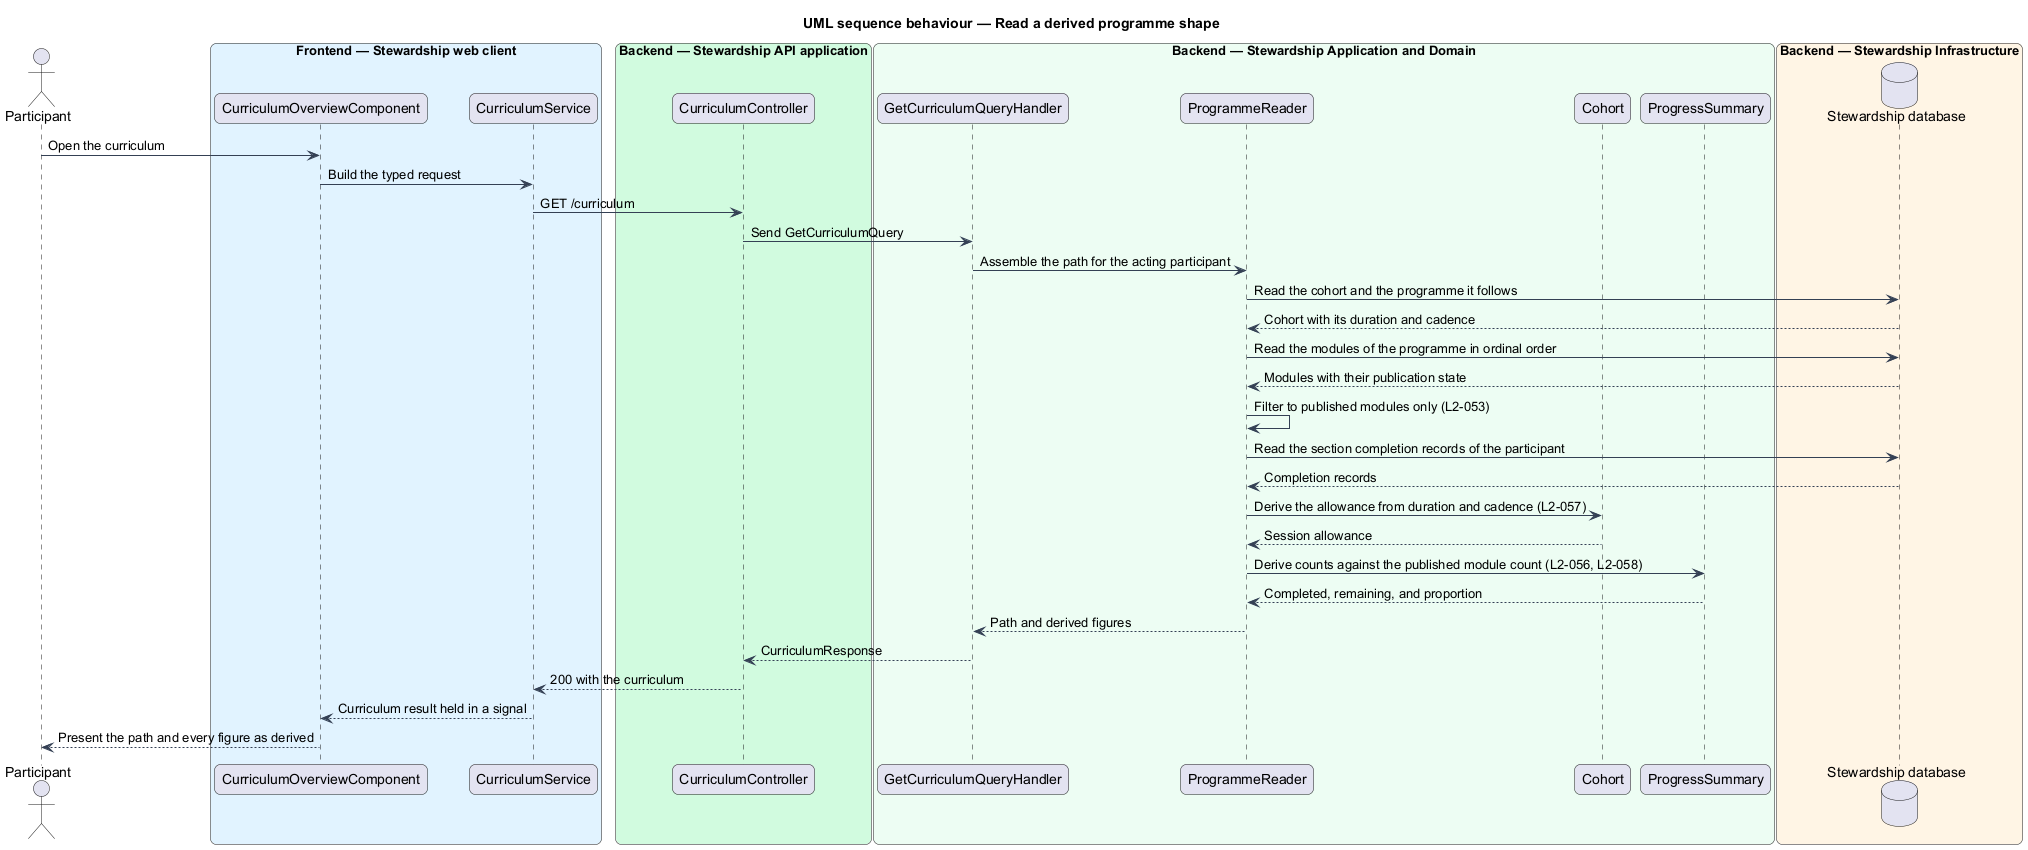

The diagram above was rendered by PlantUML. Its source (embedded in the PNG):
@startuml
title UML sequence behaviour — Read a derived programme shape
skinparam backgroundColor #FFFFFF
skinparam shadowing false
skinparam roundcorner 12
skinparam defaultFontName Arial
skinparam ArrowColor #344054
skinparam rectangle {
  BorderColor #344054
  FontColor #101828
}
skinparam package {
  BorderColor #667085
  FontColor #101828
  BackgroundColor #F9FAFB
}
actor "Participant" as actor
box "Frontend — Stewardship web client" #E0F2FE
  participant "CurriculumOverviewComponent" as overview
  participant "CurriculumService" as client
end box
box "Backend — Stewardship API application" #D1FADF
  participant "CurriculumController" as controller
end box
box "Backend — Stewardship Application and Domain" #ECFDF3
  participant "GetCurriculumQueryHandler" as handler
  participant "ProgrammeReader" as reader
  participant "Cohort" as cohort
  participant "ProgressSummary" as summary
end box
box "Backend — Stewardship Infrastructure" #FFF4E5
  database "Stewardship database" as db
end box

actor -> overview : Open the curriculum
overview -> client : Build the typed request
client -> controller : GET /curriculum
controller -> handler : Send GetCurriculumQuery
handler -> reader : Assemble the path for the acting participant
reader -> db : Read the cohort and the programme it follows
db --> reader : Cohort with its duration and cadence
reader -> db : Read the modules of the programme in ordinal order
db --> reader : Modules with their publication state
reader -> reader : Filter to published modules only (L2-053)
reader -> db : Read the section completion records of the participant
db --> reader : Completion records
reader -> cohort : Derive the allowance from duration and cadence (L2-057)
cohort --> reader : Session allowance
reader -> summary : Derive counts against the published module count (L2-056, L2-058)
summary --> reader : Completed, remaining, and proportion
reader --> handler : Path and derived figures
handler --> controller : CurriculumResponse
controller --> client : 200 with the curriculum
client --> overview : Curriculum result held in a signal
overview --> actor : Present the path and every figure as derived
@enduml